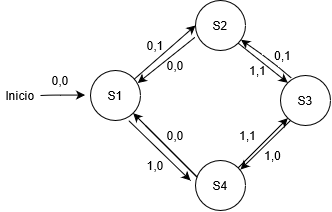

The diagram above was exported from draw.io. Its source (the exported page's mxGraphModel, read from the mxfile embedded in the PNG):
<mxGraphModel dx="981" dy="546" grid="1" gridSize="10" guides="1" tooltips="1" connect="1" arrows="1" fold="1" page="1" pageScale="1" pageWidth="850" pageHeight="1100" math="0" shadow="0">
  <root>
    <mxCell id="0" />
    <mxCell id="1" parent="0" />
    <mxCell id="sBRbXNAKwY5Z7DFJrMQK-51" value="S1" style="ellipse;whiteSpace=wrap;html=1;aspect=fixed;" vertex="1" parent="1">
      <mxGeometry x="220" y="720" width="50" height="50" as="geometry" />
    </mxCell>
    <mxCell id="sBRbXNAKwY5Z7DFJrMQK-52" value="S4" style="ellipse;whiteSpace=wrap;html=1;aspect=fixed;" vertex="1" parent="1">
      <mxGeometry x="325" y="810" width="50" height="50" as="geometry" />
    </mxCell>
    <mxCell id="sBRbXNAKwY5Z7DFJrMQK-53" value="S2" style="ellipse;whiteSpace=wrap;html=1;aspect=fixed;" vertex="1" parent="1">
      <mxGeometry x="325" y="650" width="50" height="50" as="geometry" />
    </mxCell>
    <mxCell id="sBRbXNAKwY5Z7DFJrMQK-54" value="S3" style="ellipse;whiteSpace=wrap;html=1;aspect=fixed;" vertex="1" parent="1">
      <mxGeometry x="410" y="725" width="50" height="50" as="geometry" />
    </mxCell>
    <mxCell id="sBRbXNAKwY5Z7DFJrMQK-55" value="" style="endArrow=classic;html=1;" edge="1" parent="1">
      <mxGeometry width="50" height="50" relative="1" as="geometry">
        <mxPoint x="170" y="745" as="sourcePoint" />
        <mxPoint x="214.57999999999998" y="744.58" as="targetPoint" />
        <Array as="points">
          <mxPoint x="180" y="744.58" />
        </Array>
      </mxGeometry>
    </mxCell>
    <mxCell id="sBRbXNAKwY5Z7DFJrMQK-56" value="&lt;div&gt;Inicio&lt;/div&gt;" style="text;html=1;strokeColor=none;fillColor=none;align=center;verticalAlign=middle;whiteSpace=wrap;rounded=0;" vertex="1" parent="1">
      <mxGeometry x="130" y="735" width="40" height="20" as="geometry" />
    </mxCell>
    <mxCell id="sBRbXNAKwY5Z7DFJrMQK-60" value="" style="endArrow=classic;html=1;entryX=0;entryY=0.5;entryDx=0;entryDy=0;" edge="1" parent="1" source="sBRbXNAKwY5Z7DFJrMQK-51" target="sBRbXNAKwY5Z7DFJrMQK-53">
      <mxGeometry width="50" height="50" relative="1" as="geometry">
        <mxPoint x="270" y="720" as="sourcePoint" />
        <mxPoint x="320" y="680" as="targetPoint" />
      </mxGeometry>
    </mxCell>
    <mxCell id="sBRbXNAKwY5Z7DFJrMQK-61" value="0,1" style="text;html=1;strokeColor=none;fillColor=none;align=center;verticalAlign=middle;whiteSpace=wrap;rounded=0;" vertex="1" parent="1">
      <mxGeometry x="275" y="690" width="20" height="10" as="geometry" />
    </mxCell>
    <mxCell id="sBRbXNAKwY5Z7DFJrMQK-62" value="" style="endArrow=classic;html=1;exitX=0.765;exitY=1.003;exitDx=0;exitDy=0;exitPerimeter=0;" edge="1" parent="1" source="sBRbXNAKwY5Z7DFJrMQK-51">
      <mxGeometry width="50" height="50" relative="1" as="geometry">
        <mxPoint x="270" y="780" as="sourcePoint" />
        <mxPoint x="320" y="830" as="targetPoint" />
      </mxGeometry>
    </mxCell>
    <mxCell id="sBRbXNAKwY5Z7DFJrMQK-63" value="1,0" style="text;html=1;strokeColor=none;fillColor=none;align=center;verticalAlign=middle;whiteSpace=wrap;rounded=0;" vertex="1" parent="1">
      <mxGeometry x="270" y="810" width="30" height="10" as="geometry" />
    </mxCell>
    <mxCell id="sBRbXNAKwY5Z7DFJrMQK-64" value="" style="endArrow=classic;html=1;exitX=1;exitY=1;exitDx=0;exitDy=0;entryX=0;entryY=0;entryDx=0;entryDy=0;" edge="1" parent="1" source="sBRbXNAKwY5Z7DFJrMQK-53" target="sBRbXNAKwY5Z7DFJrMQK-54">
      <mxGeometry width="50" height="50" relative="1" as="geometry">
        <mxPoint x="380" y="690" as="sourcePoint" />
        <mxPoint x="420" y="730" as="targetPoint" />
        <Array as="points" />
      </mxGeometry>
    </mxCell>
    <mxCell id="sBRbXNAKwY5Z7DFJrMQK-65" value="0,1" style="text;html=1;strokeColor=none;fillColor=none;align=center;verticalAlign=middle;whiteSpace=wrap;rounded=0;" vertex="1" parent="1">
      <mxGeometry x="400" y="700" width="25" height="10" as="geometry" />
    </mxCell>
    <mxCell id="sBRbXNAKwY5Z7DFJrMQK-66" value="0,0" style="text;html=1;strokeColor=none;fillColor=none;align=center;verticalAlign=middle;whiteSpace=wrap;rounded=0;" vertex="1" parent="1">
      <mxGeometry x="180" y="725" width="20" height="10" as="geometry" />
    </mxCell>
    <mxCell id="sBRbXNAKwY5Z7DFJrMQK-67" value="" style="endArrow=classic;html=1;exitX=0.22;exitY=0.053;exitDx=0;exitDy=0;exitPerimeter=0;" edge="1" parent="1" source="sBRbXNAKwY5Z7DFJrMQK-54" target="sBRbXNAKwY5Z7DFJrMQK-53">
      <mxGeometry width="50" height="50" relative="1" as="geometry">
        <mxPoint x="419" y="730" as="sourcePoint" />
        <mxPoint x="400" y="710" as="targetPoint" />
        <Array as="points">
          <mxPoint x="400" y="710" />
        </Array>
      </mxGeometry>
    </mxCell>
    <mxCell id="sBRbXNAKwY5Z7DFJrMQK-68" value="" style="endArrow=classic;html=1;" edge="1" parent="1">
      <mxGeometry width="50" height="50" relative="1" as="geometry">
        <mxPoint x="420" y="770" as="sourcePoint" />
        <mxPoint x="370" y="819" as="targetPoint" />
        <Array as="points" />
      </mxGeometry>
    </mxCell>
    <mxCell id="sBRbXNAKwY5Z7DFJrMQK-69" value="1,0" style="text;html=1;strokeColor=none;fillColor=none;align=center;verticalAlign=middle;whiteSpace=wrap;rounded=0;" vertex="1" parent="1">
      <mxGeometry x="390" y="800" width="25" height="10" as="geometry" />
    </mxCell>
    <mxCell id="sBRbXNAKwY5Z7DFJrMQK-70" value="" style="endArrow=classic;html=1;entryX=0;entryY=1;entryDx=0;entryDy=0;exitX=1;exitY=0;exitDx=0;exitDy=0;" edge="1" parent="1" source="sBRbXNAKwY5Z7DFJrMQK-52" target="sBRbXNAKwY5Z7DFJrMQK-54">
      <mxGeometry width="50" height="50" relative="1" as="geometry">
        <mxPoint x="438.60865472097254" y="820.0003269679502" as="sourcePoint" />
        <mxPoint x="391.0659463841244" y="778.1205409271687" as="targetPoint" />
      </mxGeometry>
    </mxCell>
    <mxCell id="sBRbXNAKwY5Z7DFJrMQK-71" value="1,1" style="text;html=1;strokeColor=none;fillColor=none;align=center;verticalAlign=middle;whiteSpace=wrap;rounded=0;" vertex="1" parent="1">
      <mxGeometry x="365" y="780" width="25" height="10" as="geometry" />
    </mxCell>
    <mxCell id="sBRbXNAKwY5Z7DFJrMQK-72" value="1,1" style="text;html=1;strokeColor=none;fillColor=none;align=center;verticalAlign=middle;whiteSpace=wrap;rounded=0;" vertex="1" parent="1">
      <mxGeometry x="375" y="715" width="25" height="10" as="geometry" />
    </mxCell>
    <mxCell id="sBRbXNAKwY5Z7DFJrMQK-74" value="" style="endArrow=classic;html=1;exitX=-0.011;exitY=0.736;exitDx=0;exitDy=0;exitPerimeter=0;entryX=0.946;entryY=0.25;entryDx=0;entryDy=0;entryPerimeter=0;" edge="1" parent="1" source="sBRbXNAKwY5Z7DFJrMQK-53" target="sBRbXNAKwY5Z7DFJrMQK-51">
      <mxGeometry width="50" height="50" relative="1" as="geometry">
        <mxPoint x="275" y="725" as="sourcePoint" />
        <mxPoint x="265" y="730" as="targetPoint" />
      </mxGeometry>
    </mxCell>
    <mxCell id="sBRbXNAKwY5Z7DFJrMQK-75" value="0,0" style="text;html=1;strokeColor=none;fillColor=none;align=center;verticalAlign=middle;whiteSpace=wrap;rounded=0;" vertex="1" parent="1">
      <mxGeometry x="295" y="710" width="20" height="10" as="geometry" />
    </mxCell>
    <mxCell id="sBRbXNAKwY5Z7DFJrMQK-76" value="" style="endArrow=classic;html=1;" edge="1" parent="1" target="sBRbXNAKwY5Z7DFJrMQK-51">
      <mxGeometry width="50" height="50" relative="1" as="geometry">
        <mxPoint x="275" y="775" as="sourcePoint" />
        <mxPoint x="325.0000000000001" y="825" as="targetPoint" />
        <Array as="points">
          <mxPoint x="330" y="830" />
        </Array>
      </mxGeometry>
    </mxCell>
    <mxCell id="sBRbXNAKwY5Z7DFJrMQK-77" value="0,0" style="text;html=1;strokeColor=none;fillColor=none;align=center;verticalAlign=middle;whiteSpace=wrap;rounded=0;" vertex="1" parent="1">
      <mxGeometry x="290" y="780" width="30" height="10" as="geometry" />
    </mxCell>
  </root>
</mxGraphModel>